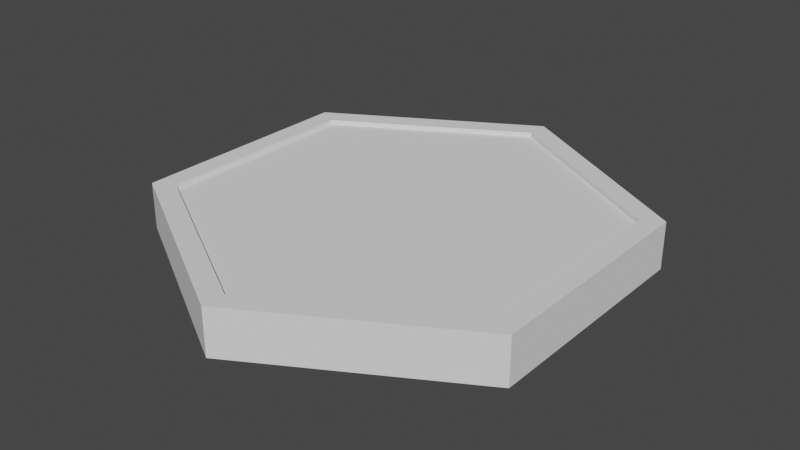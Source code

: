 # Source: Hexagon.blend  (saved by Blender 2.93.20; exported with 4.5.12 LTS)
import bpy
from mathutils import Matrix  # noqa: F401  (used for matrix-valued properties, if any)

bpy.ops.wm.read_factory_settings(use_empty=True)
scene = bpy.context.scene
scene.name = 'Scene'

# ---- collections
col_collection = bpy.data.collections.new('Collection'); scene.collection.children.link(col_collection)

# ---- world
world_world = bpy.data.worlds.new('World'); scene.world = world_world
world_world.use_nodes = True; world_world.node_tree.nodes.clear()
_N = world_world.node_tree.nodes; _L = world_world.node_tree.links
n0 = _N.new('ShaderNodeOutputWorld'); n0.name = 'World Output'; n0.location = (300, 300)
n1 = _N.new('ShaderNodeBackground'); n1.name = 'Background'; n1.location = (10, 300)
n1.inputs[0].default_value = (0.05088, 0.05088, 0.05088, 1.0)
_L.new(n1.outputs[0], n0.inputs[0])
n0.is_active_output = True
world_world.color = (0.05088, 0.05088, 0.05088)
world_world.use_sun_shadow = False
world_world.sun_shadow_jitter_overblur = 0.0

# ---- meshes
me_circle = bpy.data.meshes.new('Circle')
me_circle.from_pydata([(-1.309e-05, 0.9985, 0.1979), (-0.8654, 0.4989, 0.1979), (-0.8654, -0.5004, 0.1979), (-1.3e-05, -1.0, 0.1979), (0.8654, -0.5004, 0.1979), (0.8654, 0.4989, 0.1979), (-1.309e-05, 0.8986, 0.1979), (-0.7789, 0.4489, 0.1979), (-0.7789, -0.4504, 0.1979), (-1.301e-05, -0.9001, 0.1979), (0.7788, -0.4504, 0.1979), (0.7788, 0.4489, 0.1979), (-1.309e-05, 0.8986, 0.1779), (-0.7789, 0.4489, 0.1779), (-0.7789, -0.4504, 0.1779), (-1.301e-05, -0.9001, 0.1779), (0.7788, -0.4504, 0.1779), (0.7788, 0.4489, 0.1779), (-1.307e-05, -0.0007793, 0.1779), (0.8654, -0.5004, -0.001999), (-1.3e-05, -1.0, -0.001999), (-0.8654, -0.5004, -0.001999), (-0.8654, 0.4989, -0.001998), (-1.309e-05, 0.9985, -0.001998), (0.8654, 0.4989, -0.001998), (-1.307e-05, -0.0007793, -0.001999)], [], [(2, 8, 7, 1), (5, 11, 10, 4), (3, 9, 8, 2), (1, 7, 6, 0), (0, 6, 11, 5), (4, 10, 9, 3), (11, 17, 16, 10), (9, 15, 14, 8), (7, 13, 12, 6), (6, 12, 17, 11), (10, 16, 15, 9), (8, 14, 13, 7), (12, 18, 17), (16, 18, 15), (14, 18, 13), (17, 18, 16), (15, 18, 14), (13, 18, 12), (1, 22, 21, 2), (4, 19, 24, 5), (2, 21, 20, 3), (0, 23, 22, 1), (5, 24, 23, 0), (3, 20, 19, 4), (23, 25, 22), (21, 25, 20), (24, 25, 23), (22, 25, 21), (20, 25, 19), (19, 25, 24)])
me_circle.polygons.foreach_set('use_smooth', [True] * 30)
_k = set([(0, 1), (0, 5), (0, 23), (1, 2), (1, 22), (2, 3), (2, 21), (3, 4), (3, 20), (4, 5), (4, 19), (5, 24), (6, 7), (6, 11), (6, 12), (7, 8), (7, 13), (8, 9), (8, 14), (9, 10), (9, 15), (10, 11), (10, 16), (11, 17), (12, 13), (12, 17), (13, 14), (14, 15), (15, 16), (16, 17), (19, 20), (19, 24), (20, 21), (21, 22), (22, 23), (23, 24)])
me_circle.attributes.new('sharp_edge', 'BOOLEAN', 'EDGE').data.foreach_set('value', [ (min(e.vertices), max(e.vertices)) in _k for e in me_circle.edges])
_uv = me_circle.uv_layers.new(name='UVMap')
_uv.uv.foreach_set('vector', [0.0353, 0.09307, 0.0353, 0.09307, 0.0353, 0.09307, 0.0353, 0.09307, 0.0353, 0.09307, 0.0353, 0.09307, 0.0353, 0.09307, 0.0353, 0.09307, 0.0353, 0.09307, 0.0353, 0.09307, 0.0353, 0.09307, 0.0353, 0.09307, 0.0353, 0.09307, 0.0353, 0.09307, 0.0353, 0.09307, 0.0353, 0.09307, 0.0353, 0.09307, 0.0353, 0.09307, 0.0353, 0.09307, 0.0353, 0.09307, 0.0353, 0.09307, 0.0353, 0.09307, 0.0353, 0.09307, 0.0353, 0.09307, 0.09526, 0.09448, 0.09526, 0.09448, 0.09526, 0.09448, 0.09526, 0.09448, 0.09526, 0.09448, 0.09526, 0.09448, 0.09526, 0.09448, 0.09526, 0.09448, 0.09526, 0.09448, 0.09526, 0.09448, 0.09526, 0.09448, 0.09526, 0.09448, 0.09526, 0.09448, 0.09526, 0.09448, 0.09526, 0.09448, 0.09526, 0.09448, 0.09526, 0.09448, 0.09526, 0.09448, 0.09526, 0.09448, 0.09526, 0.09448, 0.09526, 0.09448, 0.09526, 0.09448, 0.09526, 0.09448, 0.09526, 0.09448, 0.09526, 0.09448, 0.09526, 0.09448, 0.09526, 0.09448, 0.09526, 0.09448, 0.09526, 0.09448, 0.09526, 0.09448, 0.09526, 0.09448, 0.09526, 0.09448, 0.09526, 0.09448, 0.09526, 0.09448, 0.09526, 0.09448, 0.09526, 0.09448, 0.09526, 0.09448, 0.09526, 0.09448, 0.09526, 0.09448, 0.09526, 0.09448, 0.09526, 0.09448, 0.09526, 0.09448, 0.153, 0.09179, 0.153, 0.09179, 0.153, 0.09179, 0.153, 0.09179, 0.153, 0.09179, 0.153, 0.09179, 0.153, 0.09179, 0.153, 0.09179, 0.153, 0.09179, 0.153, 0.09179, 0.153, 0.09179, 0.153, 0.09179, 0.153, 0.09179, 0.153, 0.09179, 0.153, 0.09179, 0.153, 0.09179, 0.153, 0.09179, 0.153, 0.09179, 0.153, 0.09179, 0.153, 0.09179, 0.153, 0.09179, 0.153, 0.09179, 0.153, 0.09179, 0.153, 0.09179, 0.153, 0.09179, 0.153, 0.09179, 0.153, 0.09179, 0.153, 0.09179, 0.153, 0.09179, 0.153, 0.09179, 0.153, 0.09179, 0.153, 0.09179, 0.153, 0.09179, 0.153, 0.09179, 0.153, 0.09179, 0.153, 0.09179, 0.153, 0.09179, 0.153, 0.09179, 0.153, 0.09179, 0.153, 0.09179, 0.153, 0.09179, 0.153, 0.09179])
me_circle.use_remesh_fix_poles = True
me_circle.use_remesh_preserve_attributes = False
me_circle.update()
me_circle.normals_split_custom_set([tuple(v) for v in zip(*[iter([-1.417e-07, -2.433e-07, 1.0, -1.417e-07, -2.433e-07, 1.0, -2.267e-08, -2.433e-07, 1.0, -2.267e-08, -2.433e-07, 1.0, 3.968e-08, -2.433e-07, 1.0, 3.968e-08, -2.433e-07, 1.0, 9.069e-08, -2.433e-07, 1.0, 9.069e-08, -2.433e-07, 1.0, -2.834e-08, -3.453e-07, 1.0, -2.834e-08, -3.453e-07, 1.0, -1.417e-07, -2.433e-07, 1.0, -1.417e-07, -2.433e-07, 1.0, -2.267e-08, -2.433e-07, 1.0, -2.267e-08, -2.433e-07, 1.0, 3.968e-08, -3.453e-07, 1.0, 3.968e-08, -3.453e-07, 1.0, 3.968e-08, -3.453e-07, 1.0, 3.968e-08, -3.453e-07, 1.0, 3.968e-08, -2.433e-07, 1.0, 3.968e-08, -2.433e-07, 1.0, 9.069e-08, -2.433e-07, 1.0, 9.069e-08, -2.433e-07, 1.0, -2.834e-08, -3.453e-07, 1.0, -2.834e-08, -3.453e-07, 1.0, -1.0, 0.0, 0.0, -1.0, 0.0, 0.0, -1.0, 0.0, 0.0, -1.0, 0.0, 0.0, 0.5, 0.866, 0.0, 0.5, 0.866, 0.0, 0.5, 0.866, 0.0, 0.5, 0.866, 0.0, 0.5, -0.866, 0.0, 0.5, -0.866, 0.0, 0.5, -0.866, 0.0, 0.5, -0.866, 0.0, -0.5, -0.866, 0.0, -0.5, -0.866, 0.0, -0.5, -0.866, 0.0, -0.5, -0.866, 0.0, -0.5, 0.866, 0.0, -0.5, 0.866, 0.0, -0.5, 0.866, 0.0, -0.5, 0.866, 0.0, 1.0, 0.0, 0.0, 1.0, 0.0, 0.0, 1.0, 0.0, 0.0, 1.0, 0.0, 0.0, 6.785e-15, -1.657e-07, 1.0, -3.546e-09, -1.657e-07, 1.0, -4.255e-08, -1.74e-07, 1.0, -4.255e-08, -1.657e-07, 1.0, -3.546e-09, -1.657e-07, 1.0, -1.064e-08, -1.491e-07, 1.0, 3.191e-08, -1.657e-07, 1.0, -3.546e-09, -1.657e-07, 1.0, 4.255e-08, -1.74e-07, 1.0, -4.255e-08, -1.74e-07, 1.0, -3.546e-09, -1.657e-07, 1.0, -4.255e-08, -1.657e-07, 1.0, -1.064e-08, -1.491e-07, 1.0, -3.546e-09, -1.657e-07, 1.0, 3.191e-08, -1.657e-07, 1.0, 4.255e-08, -1.74e-07, 1.0, -3.546e-09, -1.657e-07, 1.0, 6.785e-15, -1.657e-07, 1.0, -1.0, -1.492e-07, -5.337e-14, -1.0, -1.492e-07, -5.337e-14, -1.0, -1.492e-07, -5.337e-14, -1.0, -1.492e-07, -5.337e-14, 1.0, 0.0, 0.0, 1.0, 0.0, 0.0, 1.0, 0.0, 0.0, 1.0, 0.0, 0.0, -0.5, -0.866, -2.985e-07, -0.5, -0.866, -2.985e-07, -0.5, -0.866, -2.985e-07, -0.5, -0.866, -2.985e-07, -0.5, 0.866, 0.0, -0.5, 0.866, 0.0, -0.5, 0.866, 0.0, -0.5, 0.866, 0.0, 0.5, 0.866, 2.985e-07, 0.5, 0.866, 2.985e-07, 0.5, 0.866, 2.985e-07, 0.5, 0.866, 2.985e-07, 0.5, -0.866, -2.985e-07, 0.5, -0.866, -2.985e-07, 0.5, -0.866, -2.985e-07, 0.5, -0.866, -2.985e-07, -1.696e-15, 1.978e-07, -1.0, -1.131e-15, 1.696e-07, -1.0, -2.437e-08, 1.837e-07, -1.0, -2.464e-08, 1.555e-07, -1.0, -1.131e-15, 1.696e-07, -1.0, -2.544e-15, 1.414e-07, -1.0, 2.437e-08, 1.837e-07, -1.0, -1.131e-15, 1.696e-07, -1.0, -1.696e-15, 1.978e-07, -1.0, -2.437e-08, 1.837e-07, -1.0, -1.131e-15, 1.696e-07, -1.0, -2.464e-08, 1.555e-07, -1.0, -2.544e-15, 1.414e-07, -1.0, -1.131e-15, 1.696e-07, -1.0, 2.464e-08, 1.555e-07, -1.0, 2.464e-08, 1.555e-07, -1.0, -1.131e-15, 1.696e-07, -1.0, 2.437e-08, 1.837e-07, -1.0])] * 3)])

# ---- objects
ob_hexagon = bpy.data.objects.new('Hexagon', me_circle)

# ---- transforms, parenting, visibility, modifiers, constraints
ob_hexagon.location = (0.0, 0.0, 0.0)
ob_hexagon.color = (0.8, 0.8, 0.8, 1.0)

# ---- collection membership
col_collection.objects.link(ob_hexagon)

# ---- scene / render settings (as saved in the file)
scene.frame_start = 1; scene.frame_end = 250; scene.frame_set(1)
scene.render.engine = 'BLENDER_EEVEE_NEXT'
scene.cycles.use_denoising = False
scene.cycles.samples = 128
scene.cycles.sampling_pattern = 'TABULATED_SOBOL'
scene.cycles.use_adaptive_sampling = False
scene.cycles.use_light_tree = False
scene.view_settings.view_transform = 'Filmic'
bpy.context.view_layer.update()

# ---- added for rendering (the .blend has no active camera and no usable light): camera, sun
cam_auto = bpy.data.cameras.new('AutoCamera')
cam_auto.lens = 50.0
cam_auto.sensor_width = 36.0
cam_auto.clip_end = 1000.0
ob_auto_camera = bpy.data.objects.new('AutoCamera', cam_auto)
scene.collection.objects.link(ob_auto_camera)
ob_auto_camera.location = (2.45307, -2.94448, 2.0604)
ob_auto_camera.rotation_euler = (1.09748, -7.21219e-08, 0.694738)
scene.camera = ob_auto_camera
light_auto_sun = bpy.data.lights.new('AutoSun', 'SUN')
light_auto_sun.energy = 3.0
light_auto_sun.angle = 0.0523599
ob_auto_sun = bpy.data.objects.new('AutoSun', light_auto_sun)
scene.collection.objects.link(ob_auto_sun)
ob_auto_sun.rotation_euler = (0.872665, 0.174533, 0.523599)
bpy.context.view_layer.update()

